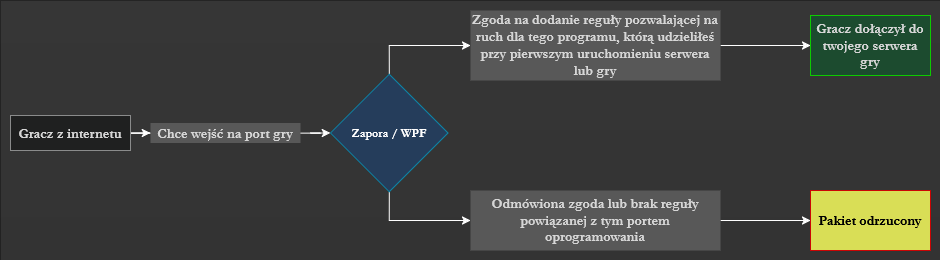

The diagram above was exported from draw.io. Its source (the exported page's mxGraphModel, read from the mxfile embedded in the PNG):
<mxGraphModel dx="4730" dy="2597" grid="1" gridSize="10" guides="1" tooltips="1" connect="1" arrows="1" fold="1" page="1" pageScale="1" pageWidth="827" pageHeight="1169" math="0" shadow="0">
  <root>
    <mxCell id="0" />
    <mxCell id="1" parent="0" />
    <mxCell id="2" parent="1" style="rounded=0;whiteSpace=wrap;html=1;fillColor=light-dark(#FFFFFF,#363636);gradientColor=light-dark(#000000,#333333);gradientDirection=south;strokeColor=none;fontFamily=Garamond;fontSize=14;fontColor=light-dark(#000000,#D6D6D6);fontStyle=1" value="" vertex="1">
      <mxGeometry height="260" width="940" x="1650" y="1250" as="geometry" />
    </mxCell>
    <mxCell id="3" edge="1" parent="1" source="4" style="edgeStyle=orthogonalEdgeStyle;rounded=0;orthogonalLoop=1;jettySize=auto;html=1;entryX=0;entryY=0.5;entryDx=0;entryDy=0;fontStyle=1" target="6">
      <mxGeometry relative="1" as="geometry" />
    </mxCell>
    <mxCell id="4" parent="1" style="rounded=0;whiteSpace=wrap;html=1;fillColor=light-dark(#1F2020,#1F2020);strokeColor=light-dark(#000000,#8A8B8B);fontColor=light-dark(#000000,#D6D6D6);fontFamily=Garamond;fontSize=14;fontStyle=1" value="Gracz z internetu" vertex="1">
      <mxGeometry height="35" width="120" x="1660" y="1365" as="geometry" />
    </mxCell>
    <mxCell id="5" edge="1" parent="1" source="6" style="edgeStyle=orthogonalEdgeStyle;rounded=0;orthogonalLoop=1;jettySize=auto;html=1;entryX=0;entryY=0.5;entryDx=0;entryDy=0;fontStyle=1" target="10">
      <mxGeometry relative="1" as="geometry" />
    </mxCell>
    <mxCell id="6" parent="1" style="rounded=0;whiteSpace=wrap;html=1;strokeColor=none;fillColor=light-dark(#FFFFFF,#585858);fontColor=light-dark(#000000,#D6D6D6);fontFamily=Garamond;fontSize=14;fontStyle=1" value="Chce wejść na port gry" vertex="1">
      <mxGeometry height="20" width="150" x="1800" y="1372.5" as="geometry" />
    </mxCell>
    <mxCell id="7" parent="1" style="rounded=0;whiteSpace=wrap;html=1;fillColor=light-dark(#FFFFFF,#1C4B2F);strokeColor=light-dark(#000000,#0DCB00);fontColor=light-dark(#000000,#D6D6D6);fontFamily=Garamond;fontSize=14;fontStyle=1" value="Gracz dołączył do twojego serwera gry" vertex="1">
      <mxGeometry height="60" width="120" x="2460" y="1265" as="geometry" />
    </mxCell>
    <mxCell id="8" edge="1" parent="1" source="10" style="edgeStyle=orthogonalEdgeStyle;rounded=0;orthogonalLoop=1;jettySize=auto;html=1;entryX=0;entryY=0.5;entryDx=0;entryDy=0;exitX=0.5;exitY=0;exitDx=0;exitDy=0;fontStyle=1" target="12">
      <mxGeometry relative="1" as="geometry" />
    </mxCell>
    <mxCell id="9" edge="1" parent="1" source="10" style="edgeStyle=orthogonalEdgeStyle;rounded=0;orthogonalLoop=1;jettySize=auto;html=1;entryX=0;entryY=0.5;entryDx=0;entryDy=0;exitX=0.5;exitY=1;exitDx=0;exitDy=0;fontStyle=1" target="14">
      <mxGeometry relative="1" as="geometry" />
    </mxCell>
    <mxCell id="10" parent="1" style="rhombus;whiteSpace=wrap;html=1;strokeColor=light-dark(#000000,#0D82A4);fillColor=light-dark(#FFFFFF,#253D5B);fontFamily=Garamond;fontStyle=1" value="Zapora / WPF" vertex="1">
      <mxGeometry height="117.5" width="117.5" x="1980" y="1323.75" as="geometry" />
    </mxCell>
    <mxCell id="11" edge="1" parent="1" source="12" style="edgeStyle=orthogonalEdgeStyle;rounded=0;orthogonalLoop=1;jettySize=auto;html=1;entryX=0;entryY=0.5;entryDx=0;entryDy=0;fontStyle=1" target="7">
      <mxGeometry relative="1" as="geometry" />
    </mxCell>
    <mxCell id="12" parent="1" style="rounded=0;whiteSpace=wrap;html=1;strokeColor=none;fillColor=light-dark(#FFFFFF,#585858);fontColor=light-dark(#000000,#D6D6D6);fontFamily=Garamond;fontSize=14;fontStyle=1" value="Zgoda na dodanie reguły pozwalającej na ruch dla tego programu, którą udzieliłeś przy pierwszym uruchomieniu serwera lub gry" vertex="1">
      <mxGeometry height="70" width="250" x="2120" y="1260" as="geometry" />
    </mxCell>
    <mxCell id="13" edge="1" parent="1" source="14" style="edgeStyle=orthogonalEdgeStyle;rounded=0;orthogonalLoop=1;jettySize=auto;html=1;entryX=0;entryY=0.5;entryDx=0;entryDy=0;fontStyle=1" target="15">
      <mxGeometry relative="1" as="geometry" />
    </mxCell>
    <mxCell id="14" parent="1" style="rounded=0;whiteSpace=wrap;html=1;strokeColor=none;fillColor=light-dark(#FFFFFF,#585858);fontColor=light-dark(#000000,#D6D6D6);fontFamily=Garamond;fontSize=14;fontStyle=1" value="Odmówiona zgoda lub brak reguły powiązanej z tym portem oprogramowania" vertex="1">
      <mxGeometry height="60" width="250" x="2120" y="1440" as="geometry" />
    </mxCell>
    <mxCell id="15" parent="1" style="rounded=0;whiteSpace=wrap;html=1;fillColor=light-dark(#FFFFFF,#D9DE56);strokeColor=light-dark(#000000,#CB0404);fontColor=light-dark(#000000,#000000);fontFamily=Garamond;fontSize=14;fontStyle=1" value="Pakiet odrzucony" vertex="1">
      <mxGeometry height="60" width="120" x="2460" y="1440" as="geometry" />
    </mxCell>
  </root>
</mxGraphModel>